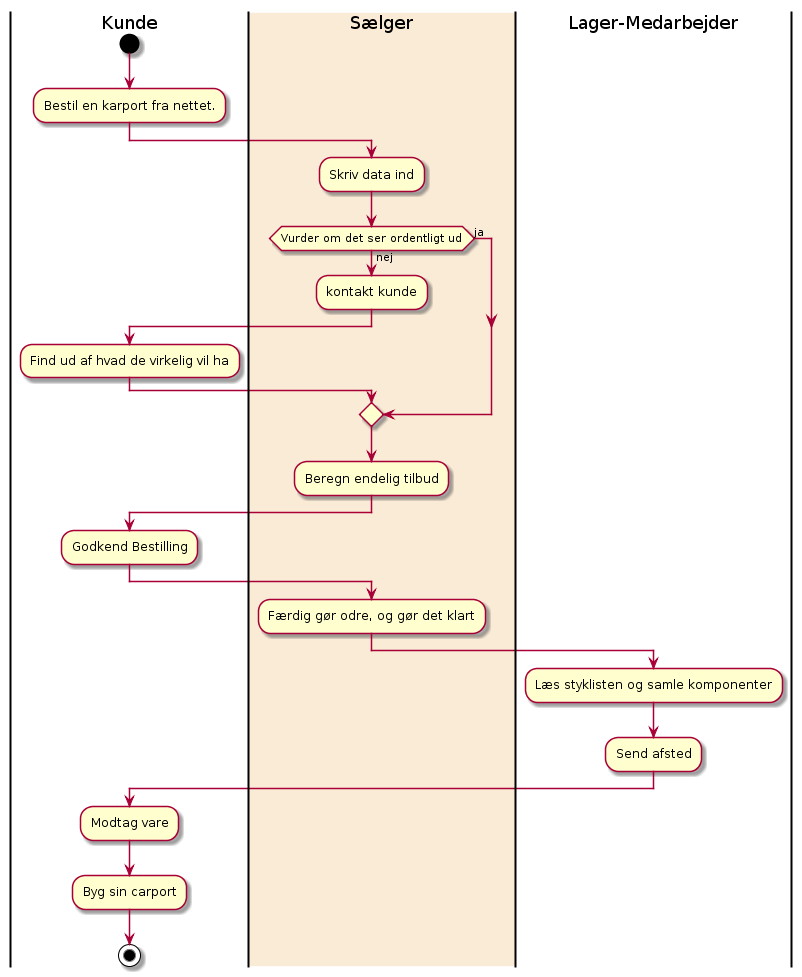

The diagram above was rendered by PlantUML. Its source (embedded in the PNG):
@startuml
|Kunde|
start
:Bestil en karport fra nettet.;
|#AntiqueWhite|Sælger|
:Skriv data ind;
if(Vurder om det ser ordentligt ud)  then (nej)
:kontakt kunde;
|Kunde|
:Find ud af hvad de virkelig vil ha;
else(ja) 
endif
|Sælger|
:Beregn endelig tilbud;
|Kunde|
:Godkend Bestilling;
|Sælger|
:Færdig gør odre, og gør det klart;
|Lager-Medarbejder|
:Læs styklisten og samle komponenter;
:Send afsted;
|Kunde|
:Modtag vare;
:Byg sin carport;
stop
@enduml